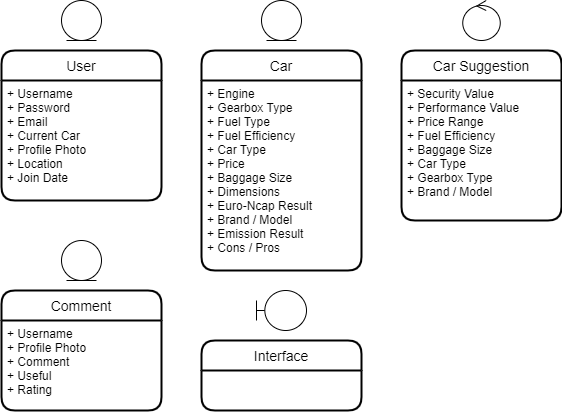

The diagram above was exported from draw.io. Its source (the exported page's mxGraphModel, read from the mxfile embedded in the PNG):
<mxGraphModel dx="1038" dy="539" grid="1" gridSize="10" guides="1" tooltips="1" connect="1" arrows="1" fold="1" page="1" pageScale="1" pageWidth="827" pageHeight="1169" math="0" shadow="0">
  <root>
    <mxCell id="WIyWlLk6GJQsqaUBKTNV-0" />
    <mxCell id="WIyWlLk6GJQsqaUBKTNV-1" parent="WIyWlLk6GJQsqaUBKTNV-0" />
    <mxCell id="z2zneYKE6doAkwhG9LOW-0" value="User" style="swimlane;childLayout=stackLayout;horizontal=1;startSize=30;horizontalStack=0;rounded=1;fontSize=14;fontStyle=0;strokeWidth=2;resizeParent=0;resizeLast=1;shadow=0;dashed=0;align=center;" vertex="1" parent="WIyWlLk6GJQsqaUBKTNV-1">
      <mxGeometry x="40" y="120" width="160" height="150" as="geometry" />
    </mxCell>
    <mxCell id="z2zneYKE6doAkwhG9LOW-1" value="+ Username&#10;+ Password&#10;+ Email&#10;+ Current Car&#10;+ Profile Photo&#10;+ Location&#10;+ Join Date" style="align=left;strokeColor=none;fillColor=none;spacingLeft=4;fontSize=12;verticalAlign=top;resizable=0;rotatable=0;part=1;" vertex="1" parent="z2zneYKE6doAkwhG9LOW-0">
      <mxGeometry y="30" width="160" height="120" as="geometry" />
    </mxCell>
    <mxCell id="z2zneYKE6doAkwhG9LOW-2" value="" style="ellipse;shape=umlEntity;whiteSpace=wrap;html=1;" vertex="1" parent="WIyWlLk6GJQsqaUBKTNV-1">
      <mxGeometry x="100" y="70" width="40" height="40" as="geometry" />
    </mxCell>
    <mxCell id="z2zneYKE6doAkwhG9LOW-3" value="" style="ellipse;shape=umlEntity;whiteSpace=wrap;html=1;" vertex="1" parent="WIyWlLk6GJQsqaUBKTNV-1">
      <mxGeometry x="300" y="70" width="40" height="40" as="geometry" />
    </mxCell>
    <mxCell id="z2zneYKE6doAkwhG9LOW-4" value="" style="shape=umlBoundary;whiteSpace=wrap;html=1;" vertex="1" parent="WIyWlLk6GJQsqaUBKTNV-1">
      <mxGeometry x="295" y="360" width="50" height="40" as="geometry" />
    </mxCell>
    <mxCell id="z2zneYKE6doAkwhG9LOW-5" value="Car" style="swimlane;childLayout=stackLayout;horizontal=1;startSize=30;horizontalStack=0;rounded=1;fontSize=14;fontStyle=0;strokeWidth=2;resizeParent=0;resizeLast=1;shadow=0;dashed=0;align=center;" vertex="1" parent="WIyWlLk6GJQsqaUBKTNV-1">
      <mxGeometry x="240" y="120" width="160" height="220" as="geometry">
        <mxRectangle x="240" y="120" width="70" height="30" as="alternateBounds" />
      </mxGeometry>
    </mxCell>
    <mxCell id="z2zneYKE6doAkwhG9LOW-6" value="+ Engine&#10;+ Gearbox Type&#10;+ Fuel Type&#10;+ Fuel Efficiency&#10;+ Car Type&#10;+ Price&#10;+ Baggage Size&#10;+ Dimensions&#10;+ Euro-Ncap Result&#10;+ Brand / Model&#10;+ Emission Result&#10;+ Cons / Pros" style="align=left;strokeColor=none;fillColor=none;spacingLeft=4;fontSize=12;verticalAlign=top;resizable=0;rotatable=0;part=1;" vertex="1" parent="z2zneYKE6doAkwhG9LOW-5">
      <mxGeometry y="30" width="160" height="190" as="geometry" />
    </mxCell>
    <mxCell id="z2zneYKE6doAkwhG9LOW-7" value="Interface" style="swimlane;childLayout=stackLayout;horizontal=1;startSize=30;horizontalStack=0;rounded=1;fontSize=14;fontStyle=0;strokeWidth=2;resizeParent=0;resizeLast=1;shadow=0;dashed=0;align=center;" vertex="1" parent="WIyWlLk6GJQsqaUBKTNV-1">
      <mxGeometry x="240" y="410" width="160" height="70" as="geometry" />
    </mxCell>
    <mxCell id="z2zneYKE6doAkwhG9LOW-8" value="" style="ellipse;shape=umlControl;whiteSpace=wrap;html=1;" vertex="1" parent="WIyWlLk6GJQsqaUBKTNV-1">
      <mxGeometry x="501.25" y="70" width="37.5" height="40" as="geometry" />
    </mxCell>
    <mxCell id="z2zneYKE6doAkwhG9LOW-9" value="Car Suggestion" style="swimlane;childLayout=stackLayout;horizontal=1;startSize=30;horizontalStack=0;rounded=1;fontSize=14;fontStyle=0;strokeWidth=2;resizeParent=0;resizeLast=1;shadow=0;dashed=0;align=center;" vertex="1" parent="WIyWlLk6GJQsqaUBKTNV-1">
      <mxGeometry x="440" y="120" width="160" height="170" as="geometry" />
    </mxCell>
    <mxCell id="z2zneYKE6doAkwhG9LOW-10" value="+ Security Value&#10;+ Performance Value&#10;+ Price Range&#10;+ Fuel Efficiency&#10;+ Baggage Size&#10;+ Car Type&#10;+ Gearbox Type&#10;+ Brand / Model" style="align=left;strokeColor=none;fillColor=none;spacingLeft=4;fontSize=12;verticalAlign=top;resizable=0;rotatable=0;part=1;" vertex="1" parent="z2zneYKE6doAkwhG9LOW-9">
      <mxGeometry y="30" width="160" height="140" as="geometry" />
    </mxCell>
    <mxCell id="z2zneYKE6doAkwhG9LOW-11" value="Comment" style="swimlane;childLayout=stackLayout;horizontal=1;startSize=30;horizontalStack=0;rounded=1;fontSize=14;fontStyle=0;strokeWidth=2;resizeParent=0;resizeLast=1;shadow=0;dashed=0;align=center;" vertex="1" parent="WIyWlLk6GJQsqaUBKTNV-1">
      <mxGeometry x="40" y="360" width="160" height="120" as="geometry" />
    </mxCell>
    <mxCell id="z2zneYKE6doAkwhG9LOW-12" value="+ Username&#10;+ Profile Photo&#10;+ Comment&#10;+ Useful&#10;+ Rating" style="align=left;strokeColor=none;fillColor=none;spacingLeft=4;fontSize=12;verticalAlign=top;resizable=0;rotatable=0;part=1;" vertex="1" parent="z2zneYKE6doAkwhG9LOW-11">
      <mxGeometry y="30" width="160" height="90" as="geometry" />
    </mxCell>
    <mxCell id="z2zneYKE6doAkwhG9LOW-13" value="" style="ellipse;shape=umlEntity;whiteSpace=wrap;html=1;" vertex="1" parent="WIyWlLk6GJQsqaUBKTNV-1">
      <mxGeometry x="100" y="310" width="40" height="40" as="geometry" />
    </mxCell>
  </root>
</mxGraphModel>